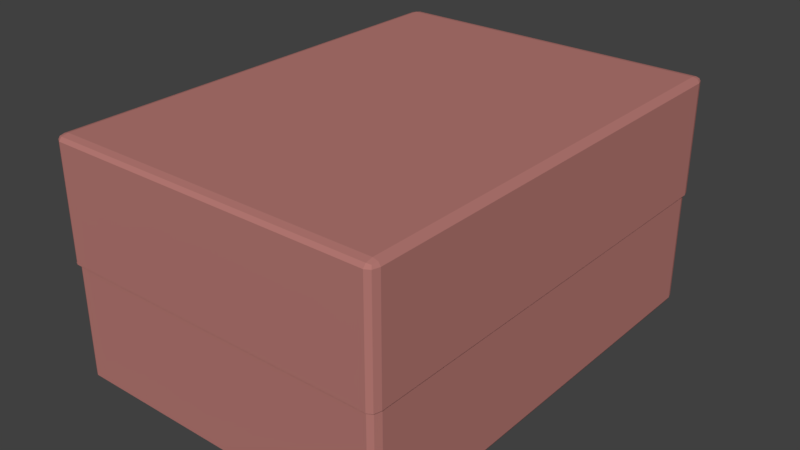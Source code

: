 # Source: BoxTwo.blend  (saved by Blender 2.79.0; exported with 4.5.12 LTS)
import bpy
from mathutils import Matrix  # noqa: F401  (used for matrix-valued properties, if any)

bpy.ops.wm.read_factory_settings(use_empty=True)
scene = bpy.context.scene
scene.name = 'Scene'

# ---- collections
col_collection_1 = bpy.data.collections.new('Collection 1'); scene.collection.children.link(col_collection_1)

# ---- materials (node trees are filled in below, after node groups)
mat_material = bpy.data.materials.new('Material')
mat_material.alpha_threshold = 0.0
mat_material.use_transparent_shadow = False
mat_material.diffuse_color = (0.4674, 0.1916, 0.172, 1.0)
mat_material.roughness = 0.5
mat_material.line_color = (0.0, 0.0, 0.0, 1.0)

# ---- material node trees

# ---- world
world_world = bpy.data.worlds.new('World'); scene.world = world_world
world_world.color = (0.05088, 0.05088, 0.05088)
world_world.use_sun_shadow = False
world_world.sun_shadow_jitter_overblur = 0.0
world_world.cycles.sampling_method = 'MANUAL'

# ---- meshes
me_cube = bpy.data.meshes.new('Cube')
me_cube.from_pydata([(1.0, 0.9589, -0.9589), (0.9589, 0.9589, -1.0), (0.9589, 1.0, -0.9589), (0.9879, 0.9589, -0.9879), (0.9826, 0.9826, -0.9826), (0.9589, 0.9879, -0.9879), (0.9879, 0.9879, -0.9589), (1.0, -0.9589, -0.9589), (0.9589, -1.0, -0.9589), (0.9589, -0.9589, -1.0), (0.9879, -0.9879, -0.9589), (0.9826, -0.9826, -0.9826), (0.9589, -0.9879, -0.9879), (0.9879, -0.9589, -0.9879), (-0.9589, -1.0, -0.9589), (-1.0, -0.9589, -0.9589), (-0.9589, -0.9589, -1.0), (-0.9879, -0.9879, -0.9589), (-0.9826, -0.9826, -0.9826), (-0.9879, -0.9589, -0.9879), (-0.9589, -0.9879, -0.9879), (-0.9589, 1.0, -0.9589), (-0.9589, 0.9589, -1.0), (-1.0, 0.9589, -0.9589), (-0.9589, 0.988, -0.9879), (-0.9826, 0.9826, -0.9826), (-0.9879, 0.9589, -0.9879), (-0.9879, 0.988, -0.9589), (0.9699, 1.011, 0.9643), (0.9699, 0.9699, 1.005), (1.011, 0.9699, 0.9643), (0.9699, 0.999, 0.9934), (0.9937, 0.9937, 0.9881), (0.999, 0.9699, 0.9934), (0.999, 0.999, 0.9643), (0.9699, -1.011, 0.9643), (1.011, -0.9699, 0.9643), (0.9699, -0.9699, 1.005), (0.999, -0.999, 0.9643), (0.9937, -0.9937, 0.9881), (0.999, -0.9699, 0.9934), (0.9699, -0.999, 0.9934), (-1.011, -0.9699, 0.9643), (-0.9699, -1.011, 0.9643), (-0.9699, -0.9699, 1.005), (-0.999, -0.999, 0.9643), (-0.9937, -0.9937, 0.9881), (-0.9699, -0.999, 0.9934), (-0.999, -0.9699, 0.9934), (-1.011, 0.9699, 0.9643), (-0.9699, 0.9699, 1.005), (-0.9699, 1.011, 0.9643), (-0.999, 0.9699, 0.9934), (-0.9937, 0.9937, 0.9881), (-0.9699, 0.999, 0.9934), (-0.999, 0.999, 0.9643), (1.0, 0.9589, 0.0), (0.9589, 1.0, -2.665e-15), (0.9879, 0.9879, 0.0), (0.9589, -1.0, 0.0), (1.0, -0.9589, -4.441e-15), (0.9879, -0.9879, 0.0), (-1.0, -0.9589, 0.0), (-0.9589, -1.0, 0.0), (-0.9879, -0.9879, 0.0), (-0.9589, 1.0, 0.0), (-1.0, 0.9589, 1.332e-15), (-0.9879, 0.9879, 0.0), (0.9699, 1.011, 0.004432), (1.011, 0.9699, 0.004432), (0.999, 0.999, 0.004432), (1.011, -0.9699, 0.004432), (0.9699, -1.011, 0.004432), (0.999, -0.999, 0.004432), (-0.9699, -1.011, 0.004432), (-1.011, -0.9699, 0.004432), (-1.0, -1.0, 1.363e-05), (-0.999, -0.999, 0.004432), (-1.011, 0.9699, 0.004432), (-0.9699, 1.011, 0.004432), (-1.0, 1.0, 1.363e-05)], [], [(57, 2, 21, 65), (72, 35, 43, 74), (29, 50, 44, 37), (75, 42, 49, 78), (75, 78, 66, 62), (8, 59, 63, 14), (72, 74, 63, 59), (28, 68, 79, 51), (15, 62, 66, 23), (1, 9, 16, 22), (69, 30, 36, 71), (70, 58, 57, 68), (0, 3, 4, 6), (1, 5, 4, 3), (2, 6, 4, 5), (7, 10, 11, 13), (8, 12, 11, 10), (9, 13, 11, 12), (14, 17, 18, 20), (15, 19, 18, 17), (16, 20, 18, 19), (21, 24, 25, 27), (22, 26, 25, 24), (23, 27, 25, 26), (28, 31, 32, 34), (29, 33, 32, 31), (30, 34, 32, 33), (35, 38, 39, 41), (36, 40, 39, 38), (37, 41, 39, 40), (42, 45, 46, 48), (43, 47, 46, 45), (44, 48, 46, 47), (49, 52, 53, 55), (50, 54, 53, 52), (51, 55, 53, 54), (74, 76, 64, 63), (64, 76, 75, 62), (69, 56, 58, 70), (73, 61, 60, 71), (66, 78, 80, 67), (67, 80, 79, 65), (65, 79, 68, 57), (69, 71, 60, 56), (73, 72, 59, 61), (74, 77, 76), (77, 75, 76), (55, 51, 79, 80), (0, 7, 13, 3), (3, 13, 9, 1), (1, 22, 24, 5), (5, 24, 21, 2), (68, 28, 34, 70), (70, 34, 30, 69), (8, 14, 20, 12), (12, 20, 16, 9), (71, 36, 38, 73), (73, 38, 35, 72), (15, 23, 26, 19), (19, 26, 22, 16), (74, 43, 45, 77), (77, 45, 42, 75), (49, 55, 80, 78), (29, 37, 40, 33), (33, 40, 36, 30), (28, 51, 54, 31), (31, 54, 50, 29), (37, 44, 47, 41), (41, 47, 43, 35), (44, 50, 52, 48), (48, 52, 49, 42), (2, 57, 58, 6), (6, 58, 56, 0), (7, 60, 61, 10), (10, 61, 59, 8), (14, 63, 64, 17), (17, 64, 62, 15), (23, 66, 67, 27), (27, 67, 65, 21), (0, 56, 60, 7)])
me_cube.materials.append(mat_material)
me_cube.use_remesh_preserve_volume = False
me_cube.use_remesh_preserve_attributes = False
me_cube.use_mirror_vertex_groups = False
me_cube.update()

# ---- objects
ob_cube = bpy.data.objects.new('Cube', me_cube)

# ---- transforms, parenting, visibility, modifiers, constraints
ob_cube.location = (0.0, 0.0, 0.0)
ob_cube.scale = (0.7309, 1.0, 0.5126)
ob_cube.lock_rotations_4d = False
ob_cube.empty_display_type = 'ARROWS'
ob_cube.lineart.crease_threshold = 0.0

# ---- collection membership
col_collection_1.objects.link(ob_cube)

# ---- scene / render settings (as saved in the file)
scene.frame_start = 1; scene.frame_end = 250; scene.frame_set(1)
scene.render.engine = 'BLENDER_EEVEE_NEXT'
scene.render.resolution_percentage = 50
scene.render.dither_intensity = 0.0
scene.cycles.use_denoising = False
scene.cycles.samples = 128
scene.cycles.sampling_pattern = 'TABULATED_SOBOL'
scene.cycles.use_adaptive_sampling = False
scene.cycles.use_light_tree = False
scene.cycles.blur_glossy = 0.0
scene.cycles.sample_clamp_indirect = 0.0
scene.view_settings.view_transform = 'Standard'
bpy.context.view_layer.update()

# ---- added for rendering (the .blend has no active camera and no usable light): camera, sun
cam_auto = bpy.data.cameras.new('AutoCamera')
cam_auto.lens = 50.0
cam_auto.sensor_width = 36.0
cam_auto.clip_end = 1000.0
ob_auto_camera = bpy.data.objects.new('AutoCamera', cam_auto)
scene.collection.objects.link(ob_auto_camera)
ob_auto_camera.location = (2.50492, -3.0059, 2.00534)
ob_auto_camera.rotation_euler = (1.09748, -7.21219e-08, 0.694738)
scene.camera = ob_auto_camera
light_auto_sun = bpy.data.lights.new('AutoSun', 'SUN')
light_auto_sun.energy = 3.0
light_auto_sun.angle = 0.0523599
ob_auto_sun = bpy.data.objects.new('AutoSun', light_auto_sun)
scene.collection.objects.link(ob_auto_sun)
ob_auto_sun.rotation_euler = (0.872665, 0.174533, 0.523599)
bpy.context.view_layer.update()
